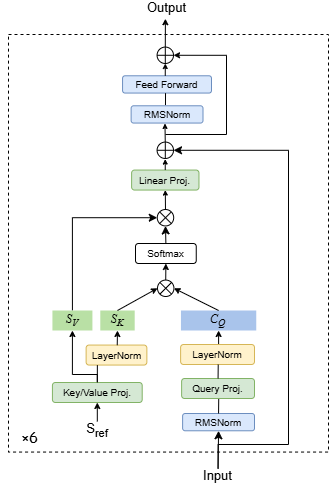

The diagram above was exported from draw.io. Its source (the exported page's mxGraphModel, read from the mxfile embedded in the PNG):
<mxGraphModel dx="1369" dy="767" grid="1" gridSize="10" guides="1" tooltips="1" connect="1" arrows="1" fold="1" page="1" pageScale="1" pageWidth="827" pageHeight="1169" math="0" shadow="0">
  <root>
    <mxCell id="0" />
    <mxCell id="1" parent="0" />
    <mxCell id="2" parent="1" style="rounded=0;whiteSpace=wrap;html=1;fontSize=10;dashed=1;" value="" vertex="1">
      <mxGeometry height="417.56" width="320" x="250" y="180" as="geometry" />
    </mxCell>
    <mxCell id="3" edge="1" parent="1" source="4" style="edgeStyle=orthogonalEdgeStyle;rounded=0;orthogonalLoop=1;jettySize=auto;html=1;exitX=0.5;exitY=0;exitDx=0;exitDy=0;entryX=0.5;entryY=1;entryDx=0;entryDy=0;fontSize=10;endSize=4;" target="14">
      <mxGeometry relative="1" as="geometry" />
    </mxCell>
    <mxCell id="4" parent="1" style="text;html=1;align=center;verticalAlign=middle;whiteSpace=wrap;rounded=0;fontSize=10;" value="&lt;font style=&quot;font-size: 13px;&quot;&gt;S&lt;sub&gt;ref&lt;/sub&gt;&lt;/font&gt;" vertex="1">
      <mxGeometry height="18" width="109.58" x="284.02" y="567" as="geometry" />
    </mxCell>
    <mxCell id="5" edge="1" parent="1" source="7" style="edgeStyle=orthogonalEdgeStyle;rounded=0;orthogonalLoop=1;jettySize=auto;html=1;exitX=0.5;exitY=0;exitDx=0;exitDy=0;entryX=1;entryY=0.5;entryDx=0;entryDy=0;" target="30">
      <mxGeometry relative="1" as="geometry">
        <Array as="points">
          <mxPoint x="459" y="590" />
          <mxPoint x="530" y="590" />
          <mxPoint x="530" y="296" />
        </Array>
      </mxGeometry>
    </mxCell>
    <mxCell id="6" edge="1" parent="1" source="7" style="edgeStyle=orthogonalEdgeStyle;rounded=0;orthogonalLoop=1;jettySize=auto;html=1;exitX=0.5;exitY=0;exitDx=0;exitDy=0;entryX=0.5;entryY=1;entryDx=0;entryDy=0;" target="8">
      <mxGeometry relative="1" as="geometry" />
    </mxCell>
    <mxCell id="7" parent="1" style="text;html=1;align=center;verticalAlign=middle;whiteSpace=wrap;rounded=0;fontSize=10;" value="&lt;font style=&quot;font-size: 13px;&quot;&gt;Input&lt;/font&gt;" vertex="1">
      <mxGeometry height="14.56" width="130.5" x="394.31" y="614" as="geometry" />
    </mxCell>
    <mxCell id="8" parent="1" style="rounded=1;whiteSpace=wrap;html=1;fontSize=10;fillColor=#dae8fc;strokeColor=#6c8ebf;" value="RMSNorm" vertex="1">
      <mxGeometry height="17.28" width="71.88" x="424.12" y="559" as="geometry" />
    </mxCell>
    <mxCell id="9" parent="1" style="rounded=1;whiteSpace=wrap;html=1;fontSize=10;fillColor=#d5e8d4;strokeColor=#82b366;" value="Query Proj." vertex="1">
      <mxGeometry height="20" width="72.88" x="423.12" y="524" as="geometry" />
    </mxCell>
    <mxCell id="10" edge="1" parent="1" source="11" style="edgeStyle=orthogonalEdgeStyle;rounded=0;orthogonalLoop=1;jettySize=auto;html=1;exitX=0.5;exitY=0;exitDx=0;exitDy=0;entryX=0.5;entryY=1;entryDx=0;entryDy=0;fontSize=10;endSize=4;" target="12">
      <mxGeometry relative="1" as="geometry" />
    </mxCell>
    <mxCell id="11" parent="1" style="rounded=1;whiteSpace=wrap;html=1;fontSize=10;fillColor=#fff2cc;strokeColor=#d6b656;" value="LayerNorm" vertex="1">
      <mxGeometry height="20" width="73.88" x="422.12" y="490" as="geometry" />
    </mxCell>
    <mxCell id="12" parent="1" style="rounded=0;whiteSpace=wrap;html=1;fillColor=#A9C4EB;strokeColor=none;fontSize=12;fontFamily=Times New Roman;fontStyle=2" value="C&lt;sub&gt;Q&lt;/sub&gt;" vertex="1">
      <mxGeometry height="20" width="75.32" x="422.44000000000005" y="456" as="geometry" />
    </mxCell>
    <mxCell id="13" edge="1" parent="1" source="14" style="edgeStyle=orthogonalEdgeStyle;rounded=0;orthogonalLoop=1;jettySize=auto;html=1;exitX=0.5;exitY=0;exitDx=0;exitDy=0;entryX=0.5;entryY=1;entryDx=0;entryDy=0;fontSize=10;endSize=4;" target="16">
      <mxGeometry relative="1" as="geometry">
        <Array as="points">
          <mxPoint x="339" y="520" />
          <mxPoint x="314" y="520" />
        </Array>
      </mxGeometry>
    </mxCell>
    <mxCell id="14" parent="1" style="rounded=1;whiteSpace=wrap;html=1;fontSize=10;fillColor=#d5e8d4;strokeColor=#82b366;" value="Key/Value Proj." vertex="1">
      <mxGeometry height="20" width="89.78" x="293.91999999999996" y="528" as="geometry" />
    </mxCell>
    <mxCell id="15" edge="1" parent="1" source="16" style="edgeStyle=orthogonalEdgeStyle;rounded=0;orthogonalLoop=1;jettySize=auto;html=1;exitX=0.5;exitY=0;exitDx=0;exitDy=0;entryX=0;entryY=1;entryDx=0;entryDy=0;" target="38">
      <mxGeometry relative="1" as="geometry">
        <Array as="points">
          <mxPoint x="314" y="363" />
          <mxPoint x="399" y="363" />
        </Array>
      </mxGeometry>
    </mxCell>
    <mxCell id="16" parent="1" style="rounded=0;whiteSpace=wrap;html=1;fillColor=#B9E0A5;strokeColor=none;fontSize=10;" value="&lt;font style=&quot;font-size: 12px;&quot; face=&quot;Times New Roman&quot;&gt;&lt;i&gt;S&lt;sub style=&quot;&quot;&gt;V&lt;/sub&gt;&lt;/i&gt;&lt;/font&gt;" vertex="1">
      <mxGeometry height="20" width="40" x="293.91999999999996" y="456" as="geometry" />
    </mxCell>
    <mxCell id="17" parent="1" style="rounded=0;whiteSpace=wrap;html=1;fillColor=#B9E0A5;strokeColor=none;fontSize=12;fontFamily=Times New Roman;fontStyle=2" value="S&lt;sub&gt;K&lt;/sub&gt;" vertex="1">
      <mxGeometry height="20" width="34.41" x="341.79" y="456" as="geometry" />
    </mxCell>
    <mxCell id="18" parent="1" style="rounded=1;whiteSpace=wrap;html=1;fontSize=10;fillColor=#fff2cc;strokeColor=#d6b656;" value="LayerNorm" vertex="1">
      <mxGeometry height="20" width="60.75" x="327.62" y="490.55999999999995" as="geometry" />
    </mxCell>
    <mxCell id="19" edge="1" parent="1" source="42" style="edgeStyle=orthogonalEdgeStyle;rounded=0;orthogonalLoop=1;jettySize=auto;html=1;exitX=0;exitY=0;exitDx=0;exitDy=0;entryX=0.5;entryY=1;entryDx=0;entryDy=0;fontSize=10;endSize=4;" target="21">
      <mxGeometry relative="1" as="geometry">
        <mxPoint x="417.72" y="398" as="sourcePoint" />
        <mxPoint x="421.32500000000016" y="386" as="targetPoint" />
      </mxGeometry>
    </mxCell>
    <mxCell id="20" edge="1" parent="1" source="21" style="edgeStyle=orthogonalEdgeStyle;rounded=0;orthogonalLoop=1;jettySize=auto;html=1;exitX=0.5;exitY=0;exitDx=0;exitDy=0;entryX=1;entryY=1;entryDx=0;entryDy=0;" target="38">
      <mxGeometry relative="1" as="geometry">
        <mxPoint x="405.98" y="372.440000000002" as="targetPoint" />
      </mxGeometry>
    </mxCell>
    <mxCell id="21" parent="1" style="rounded=1;whiteSpace=wrap;html=1;fontSize=10;" value="Softmax" vertex="1">
      <mxGeometry height="20" width="60.75" x="377.00000000000006" y="389" as="geometry" />
    </mxCell>
    <mxCell id="22" parent="1" style="rounded=1;whiteSpace=wrap;html=1;fontSize=10;fillColor=#d5e8d4;strokeColor=#82b366;" value="Linear Proj." vertex="1">
      <mxGeometry height="20" width="67.35" x="373.1200000000001" y="315.55999999999995" as="geometry" />
    </mxCell>
    <mxCell id="23" edge="1" parent="1" style="edgeStyle=orthogonalEdgeStyle;rounded=0;orthogonalLoop=1;jettySize=auto;html=1;entryX=1;entryY=0.5;entryDx=0;entryDy=0;fontSize=10;endSize=4;" target="34">
      <mxGeometry relative="1" as="geometry">
        <Array as="points">
          <mxPoint x="468" y="280" />
          <mxPoint x="468" y="200" />
          <mxPoint x="415" y="200" />
        </Array>
        <mxPoint x="407" y="280" as="sourcePoint" />
        <mxPoint x="414" y="197.0600000000004" as="targetPoint" />
      </mxGeometry>
    </mxCell>
    <mxCell id="24" parent="1" style="rounded=1;whiteSpace=wrap;html=1;fontSize=10;fillColor=#dae8fc;strokeColor=#6c8ebf;" value="RMSNorm" vertex="1">
      <mxGeometry height="17.28" width="71.88" x="372.62" y="251.2800000000002" as="geometry" />
    </mxCell>
    <mxCell id="25" parent="1" style="rounded=1;whiteSpace=wrap;html=1;fontSize=10;fillColor=#dae8fc;strokeColor=#6c8ebf;" value="Feed Forward" vertex="1">
      <mxGeometry height="17.28" width="88.94" x="364.06000000000006" y="221.2800000000002" as="geometry" />
    </mxCell>
    <mxCell id="26" edge="1" parent="1" source="34" style="edgeStyle=orthogonalEdgeStyle;rounded=0;orthogonalLoop=1;jettySize=auto;html=1;exitX=0.5;exitY=0;exitDx=0;exitDy=0;fontSize=10;endSize=4;entryX=0.49;entryY=1.251;entryDx=0;entryDy=0;entryPerimeter=0;" target="28">
      <mxGeometry relative="1" as="geometry">
        <mxPoint x="406.64999999999986" y="179.55999999999995" as="sourcePoint" />
        <mxPoint x="407" y="170" as="targetPoint" />
      </mxGeometry>
    </mxCell>
    <mxCell id="27" parent="1" style="text;html=1;align=center;verticalAlign=middle;whiteSpace=wrap;rounded=0;fontSize=10;" value="&lt;font face=&quot;Comic Sans MS&quot; style=&quot;font-size: 15px;&quot;&gt;×6&lt;/font&gt;" vertex="1">
      <mxGeometry height="30" width="60" x="242" y="567" as="geometry" />
    </mxCell>
    <mxCell id="28" parent="1" style="text;html=1;align=center;verticalAlign=middle;whiteSpace=wrap;rounded=0;fontSize=10;" value="&lt;font style=&quot;font-size: 13px;&quot;&gt;Output&lt;/font&gt;" vertex="1">
      <mxGeometry height="14.56" width="130.5" x="342.95000000000005" y="146" as="geometry" />
    </mxCell>
    <mxCell id="29" connectable="0" parent="1" style="group" value="" vertex="1">
      <mxGeometry height="16.44" width="16.44" x="398.58000000000004" y="287.55999999999995" as="geometry" />
    </mxCell>
    <mxCell id="30" parent="29" style="ellipse;whiteSpace=wrap;html=1;aspect=fixed;fontSize=10;" value="" vertex="1">
      <mxGeometry height="16.44" width="16.44" as="geometry" />
    </mxCell>
    <mxCell id="31" edge="1" parent="29" source="30" style="endArrow=none;html=1;rounded=0;entryX=1;entryY=0.5;entryDx=0;entryDy=0;exitX=0;exitY=0.5;exitDx=0;exitDy=0;elbow=vertical;" target="30" value="">
      <mxGeometry height="50" relative="1" width="50" as="geometry">
        <mxPoint x="-24.668219999999902" y="44.026319999999956" as="sourcePoint" />
        <mxPoint x="16.431780000000103" y="2.926319999999955" as="targetPoint" />
      </mxGeometry>
    </mxCell>
    <mxCell id="32" edge="1" parent="29" source="30" style="endArrow=none;html=1;rounded=0;entryX=0.5;entryY=0;entryDx=0;entryDy=0;exitX=0.5;exitY=1;exitDx=0;exitDy=0;" target="30" value="">
      <mxGeometry height="50" relative="1" width="50" as="geometry">
        <mxPoint x="-24.668219999999902" y="44.026319999999956" as="sourcePoint" />
        <mxPoint x="16.431780000000103" y="2.926319999999955" as="targetPoint" />
      </mxGeometry>
    </mxCell>
    <mxCell id="33" connectable="0" parent="1" style="group" value="" vertex="1">
      <mxGeometry height="16.44" width="16.44" x="398.58000000000004" y="192.55999999999995" as="geometry" />
    </mxCell>
    <mxCell id="34" parent="33" style="ellipse;whiteSpace=wrap;html=1;aspect=fixed;fontSize=10;" value="" vertex="1">
      <mxGeometry height="16.44" width="16.44" as="geometry" />
    </mxCell>
    <mxCell id="35" edge="1" parent="33" source="34" style="endArrow=none;html=1;rounded=0;entryX=1;entryY=0.5;entryDx=0;entryDy=0;exitX=0;exitY=0.5;exitDx=0;exitDy=0;elbow=vertical;" target="34" value="">
      <mxGeometry height="50" relative="1" width="50" as="geometry">
        <mxPoint x="-24.668219999999902" y="44.026319999999956" as="sourcePoint" />
        <mxPoint x="16.431780000000103" y="2.926319999999955" as="targetPoint" />
      </mxGeometry>
    </mxCell>
    <mxCell id="36" edge="1" parent="33" source="34" style="endArrow=none;html=1;rounded=0;entryX=0.5;entryY=0;entryDx=0;entryDy=0;exitX=0.5;exitY=1;exitDx=0;exitDy=0;" target="34" value="">
      <mxGeometry height="50" relative="1" width="50" as="geometry">
        <mxPoint x="-24.668219999999902" y="44.026319999999956" as="sourcePoint" />
        <mxPoint x="16.431780000000103" y="2.926319999999955" as="targetPoint" />
      </mxGeometry>
    </mxCell>
    <mxCell id="37" connectable="0" parent="1" style="group;rotation=45;" value="" vertex="1">
      <mxGeometry height="16.44" width="16.44" x="360.76000000000005" y="360.9999999999999" as="geometry" />
    </mxCell>
    <mxCell id="38" parent="37" style="ellipse;whiteSpace=wrap;html=1;aspect=fixed;fontSize=10;rotation=45;" value="" vertex="1">
      <mxGeometry height="16.44" width="16.44" x="38" y="-6" as="geometry" />
    </mxCell>
    <mxCell id="39" edge="1" parent="37" source="38" style="endArrow=none;html=1;rounded=0;entryX=1;entryY=0.5;entryDx=0;entryDy=0;exitX=0;exitY=0.5;exitDx=0;exitDy=0;elbow=vertical;" target="38" value="">
      <mxGeometry height="50" relative="1" width="50" as="geometry">
        <mxPoint x="-40" y="10" as="sourcePoint" />
        <mxPoint x="18" y="10" as="targetPoint" />
      </mxGeometry>
    </mxCell>
    <mxCell id="40" edge="1" parent="37" source="38" style="endArrow=none;html=1;rounded=0;entryX=0.5;entryY=0;entryDx=0;entryDy=0;exitX=0.5;exitY=1;exitDx=0;exitDy=0;" target="38" value="">
      <mxGeometry height="50" relative="1" width="50" as="geometry">
        <mxPoint x="-40" y="10" as="sourcePoint" />
        <mxPoint x="18" y="10" as="targetPoint" />
      </mxGeometry>
    </mxCell>
    <mxCell id="41" connectable="0" parent="1" style="group;rotation=45;" value="" vertex="1">
      <mxGeometry height="16.44" width="16.44" x="399" y="425.55999999999995" as="geometry" />
    </mxCell>
    <mxCell id="42" parent="41" style="ellipse;whiteSpace=wrap;html=1;aspect=fixed;fontSize=10;rotation=45;" value="" vertex="1">
      <mxGeometry height="16.44" width="16.44" as="geometry" />
    </mxCell>
    <mxCell id="43" edge="1" parent="41" source="42" style="endArrow=none;html=1;rounded=0;entryX=1;entryY=0.5;entryDx=0;entryDy=0;exitX=0;exitY=0.5;exitDx=0;exitDy=0;elbow=vertical;" target="42" value="">
      <mxGeometry height="50" relative="1" width="50" as="geometry">
        <mxPoint x="-40" y="10" as="sourcePoint" />
        <mxPoint x="18" y="10" as="targetPoint" />
      </mxGeometry>
    </mxCell>
    <mxCell id="44" edge="1" parent="41" source="42" style="endArrow=none;html=1;rounded=0;entryX=0.5;entryY=0;entryDx=0;entryDy=0;exitX=0.5;exitY=1;exitDx=0;exitDy=0;" target="42" value="">
      <mxGeometry height="50" relative="1" width="50" as="geometry">
        <mxPoint x="-40" y="10" as="sourcePoint" />
        <mxPoint x="18" y="10" as="targetPoint" />
      </mxGeometry>
    </mxCell>
    <mxCell id="45" edge="1" parent="1" source="8" style="endArrow=none;html=1;rounded=0;exitX=0.5;exitY=0;exitDx=0;exitDy=0;entryX=0.509;entryY=1.025;entryDx=0;entryDy=0;entryPerimeter=0;" target="9" value="">
      <mxGeometry height="50" relative="1" width="50" as="geometry">
        <mxPoint x="453" y="539.56" as="sourcePoint" />
        <mxPoint x="463" y="529.56" as="targetPoint" />
      </mxGeometry>
    </mxCell>
    <mxCell id="46" edge="1" parent="1" source="9" style="endArrow=none;html=1;rounded=0;entryX=0.509;entryY=1;entryDx=0;entryDy=0;entryPerimeter=0;exitX=0.5;exitY=0;exitDx=0;exitDy=0;" target="11" value="">
      <mxGeometry height="50" relative="1" width="50" as="geometry">
        <mxPoint x="459.83000000000004" y="508.34000000000015" as="sourcePoint" />
        <mxPoint x="459.83000000000004" y="496.7800000000002" as="targetPoint" />
      </mxGeometry>
    </mxCell>
    <mxCell id="47" edge="1" parent="1" source="18" style="edgeStyle=orthogonalEdgeStyle;rounded=0;orthogonalLoop=1;jettySize=auto;html=1;exitX=0.512;exitY=0.008;exitDx=0;exitDy=0;entryX=0.5;entryY=1;entryDx=0;entryDy=0;fontSize=10;endSize=4;exitPerimeter=0;" target="17">
      <mxGeometry relative="1" as="geometry">
        <mxPoint x="357.5" y="465.55999999999995" as="sourcePoint" />
        <mxPoint x="358.5" y="450.55999999999995" as="targetPoint" />
      </mxGeometry>
    </mxCell>
    <mxCell id="48" edge="1" parent="1" source="12" style="endArrow=classic;html=1;rounded=0;entryX=1;entryY=0;entryDx=0;entryDy=0;exitX=0.5;exitY=0;exitDx=0;exitDy=0;endSize=4;" target="42" value="">
      <mxGeometry height="50" relative="1" width="50" as="geometry">
        <mxPoint x="473" y="439.55999999999995" as="sourcePoint" />
        <mxPoint x="523" y="389.55999999999995" as="targetPoint" />
      </mxGeometry>
    </mxCell>
    <mxCell id="49" edge="1" parent="1" source="17" style="endArrow=classic;html=1;rounded=0;exitX=0.5;exitY=0;exitDx=0;exitDy=0;endSize=4;entryX=0;entryY=1;entryDx=0;entryDy=0;" target="42" value="">
      <mxGeometry height="50" relative="1" width="50" as="geometry">
        <mxPoint x="428" y="439.55999999999995" as="sourcePoint" />
        <mxPoint x="419" y="420" as="targetPoint" />
      </mxGeometry>
    </mxCell>
    <mxCell id="50" edge="1" parent="1" source="38" style="endArrow=classic;html=1;rounded=0;entryX=0.5;entryY=1;entryDx=0;entryDy=0;exitX=0;exitY=0;exitDx=0;exitDy=0;endSize=3;" target="22" value="">
      <mxGeometry height="50" relative="1" width="50" as="geometry">
        <mxPoint x="406.79999999999995" y="352" as="sourcePoint" />
        <mxPoint x="451.14200000000017" y="335.4799999999999" as="targetPoint" />
      </mxGeometry>
    </mxCell>
    <mxCell id="51" edge="1" parent="1" source="14" style="endArrow=none;html=1;rounded=0;entryX=0.185;entryY=1.001;entryDx=0;entryDy=0;entryPerimeter=0;exitX=0.5;exitY=0;exitDx=0;exitDy=0;" target="18" value="">
      <mxGeometry height="50" relative="1" width="50" as="geometry">
        <mxPoint x="308" y="489.55999999999995" as="sourcePoint" />
        <mxPoint x="358" y="439.55999999999995" as="targetPoint" />
      </mxGeometry>
    </mxCell>
    <mxCell id="52" edge="1" parent="1" style="endArrow=classic;html=1;rounded=0;entryX=0.52;entryY=0.996;entryDx=0;entryDy=0;entryPerimeter=0;exitX=0.5;exitY=0;exitDx=0;exitDy=0;endSize=3;" value="">
      <mxGeometry height="50" relative="1" width="50" as="geometry">
        <mxPoint x="406.74" y="315.55999999999995" as="sourcePoint" />
        <mxPoint x="406.74" y="304.55999999999995" as="targetPoint" />
      </mxGeometry>
    </mxCell>
    <mxCell id="53" edge="1" parent="1" style="endArrow=classic;html=1;rounded=0;entryX=0.471;entryY=1.022;entryDx=0;entryDy=0;entryPerimeter=0;exitX=0.5;exitY=0;exitDx=0;exitDy=0;endSize=3;" target="24" value="">
      <mxGeometry height="50" relative="1" width="50" as="geometry">
        <mxPoint x="406.75" y="287.55999999999995" as="sourcePoint" />
        <mxPoint x="406.75" y="276.55999999999995" as="targetPoint" />
      </mxGeometry>
    </mxCell>
    <mxCell id="54" edge="1" parent="1" source="24" style="endArrow=none;html=1;rounded=0;entryX=0.483;entryY=1.006;entryDx=0;entryDy=0;entryPerimeter=0;exitX=0.478;exitY=-0.041;exitDx=0;exitDy=0;exitPerimeter=0;" target="25" value="">
      <mxGeometry height="50" relative="1" width="50" as="geometry">
        <mxPoint x="352" y="297.55999999999995" as="sourcePoint" />
        <mxPoint x="402" y="247.55999999999995" as="targetPoint" />
      </mxGeometry>
    </mxCell>
    <mxCell id="55" edge="1" parent="1" source="25" style="endArrow=classic;html=1;rounded=0;exitX=0.48;exitY=0.007;exitDx=0;exitDy=0;exitPerimeter=0;entryX=0.5;entryY=1;entryDx=0;entryDy=0;endSize=3;" target="34" value="">
      <mxGeometry height="50" relative="1" width="50" as="geometry">
        <mxPoint x="372" y="227.55999999999995" as="sourcePoint" />
        <mxPoint x="412" y="207.55999999999995" as="targetPoint" />
      </mxGeometry>
    </mxCell>
  </root>
</mxGraphModel>